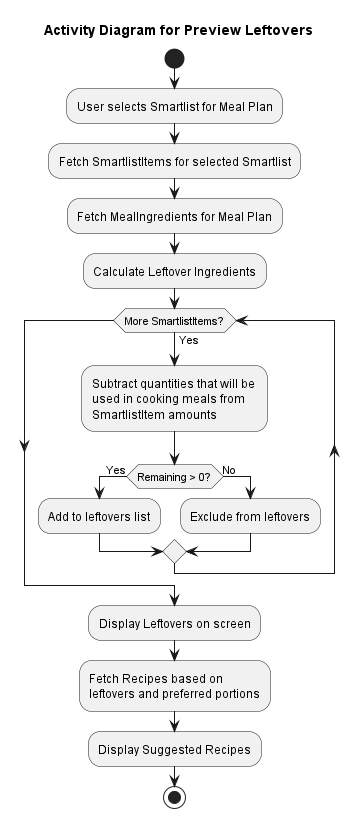

The diagram above was rendered by PlantUML. Its source (embedded in the PNG):
@startuml

title Activity Diagram for Preview Leftovers
start

:User selects Smartlist for Meal Plan;

:Fetch SmartlistItems for selected Smartlist;

:Fetch MealIngredients for Meal Plan;

:Calculate Leftover Ingredients;
while (More SmartlistItems?) is (Yes)
    :Subtract quantities that will be \nused in cooking meals from\nSmartlistItem amounts;
    if (Remaining > 0?) then (Yes)
        :Add to leftovers list;
    else (No)
        :Exclude from leftovers;
    endif
endwhile

:Display Leftovers on screen;

:Fetch Recipes based on\nleftovers and preferred portions;

:Display Suggested Recipes;

stop
@enduml